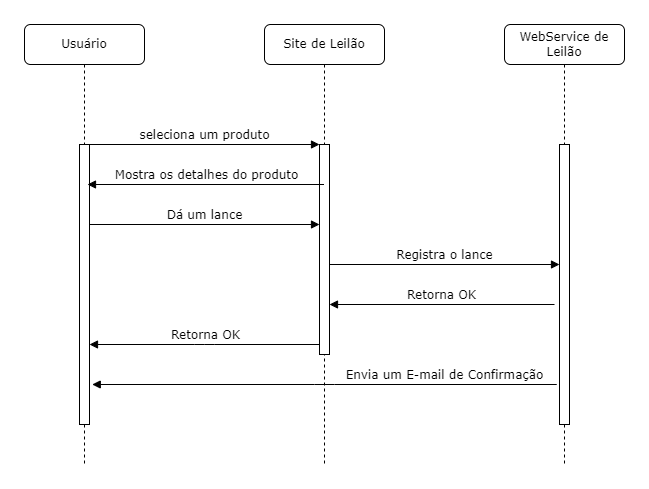

The diagram above was exported from draw.io. Its source (the exported page's mxGraphModel, read from the mxfile embedded in the PNG):
<mxGraphModel dx="986" dy="524" grid="1" gridSize="10" guides="1" tooltips="1" connect="1" arrows="1" fold="1" page="1" pageScale="1" pageWidth="1100" pageHeight="850" background="none" math="0" shadow="0">
  <root>
    <mxCell id="0" />
    <mxCell id="1" parent="0" />
    <mxCell id="7baba1c4bc27f4b0-2" value="Site de Leilão" style="shape=umlLifeline;perimeter=lifelinePerimeter;whiteSpace=wrap;html=1;container=1;collapsible=0;recursiveResize=0;outlineConnect=0;rounded=1;shadow=0;comic=0;labelBackgroundColor=none;strokeWidth=1;fontFamily=Verdana;fontSize=12;align=center;" parent="1" vertex="1">
      <mxGeometry x="240" y="80" width="120" height="440" as="geometry" />
    </mxCell>
    <mxCell id="7baba1c4bc27f4b0-10" value="" style="html=1;points=[];perimeter=orthogonalPerimeter;rounded=0;shadow=0;comic=0;labelBackgroundColor=none;strokeWidth=1;fontFamily=Verdana;fontSize=12;align=center;" parent="7baba1c4bc27f4b0-2" vertex="1">
      <mxGeometry x="55" y="120" width="10" height="210" as="geometry" />
    </mxCell>
    <mxCell id="3zAh3gRwtN7h320VLzLW-6" value="Retorna OK" style="html=1;verticalAlign=bottom;endArrow=block;labelBackgroundColor=none;fontFamily=Verdana;fontSize=12;edgeStyle=elbowEdgeStyle;elbow=vertical;" edge="1" parent="7baba1c4bc27f4b0-2">
      <mxGeometry relative="1" as="geometry">
        <mxPoint x="55.5" y="320" as="sourcePoint" />
        <mxPoint x="-175" y="320" as="targetPoint" />
      </mxGeometry>
    </mxCell>
    <mxCell id="7baba1c4bc27f4b0-3" value="WebService de Leilão" style="shape=umlLifeline;perimeter=lifelinePerimeter;whiteSpace=wrap;html=1;container=1;collapsible=0;recursiveResize=0;outlineConnect=0;rounded=1;shadow=0;comic=0;labelBackgroundColor=none;strokeWidth=1;fontFamily=Verdana;fontSize=12;align=center;" parent="1" vertex="1">
      <mxGeometry x="480" y="80" width="120" height="440" as="geometry" />
    </mxCell>
    <mxCell id="7baba1c4bc27f4b0-13" value="" style="html=1;points=[];perimeter=orthogonalPerimeter;rounded=0;shadow=0;comic=0;labelBackgroundColor=none;strokeWidth=1;fontFamily=Verdana;fontSize=12;align=center;" parent="7baba1c4bc27f4b0-3" vertex="1">
      <mxGeometry x="55" y="120" width="10" height="280" as="geometry" />
    </mxCell>
    <mxCell id="7baba1c4bc27f4b0-14" value="Registra o lance" style="html=1;verticalAlign=bottom;endArrow=block;entryX=0;entryY=0;labelBackgroundColor=none;fontFamily=Verdana;fontSize=12;edgeStyle=elbowEdgeStyle;elbow=vertical;" parent="7baba1c4bc27f4b0-3" edge="1">
      <mxGeometry relative="1" as="geometry">
        <mxPoint x="-175" y="240" as="sourcePoint" />
        <mxPoint x="55" y="240.00000000000023" as="targetPoint" />
      </mxGeometry>
    </mxCell>
    <mxCell id="3zAh3gRwtN7h320VLzLW-5" value="Retorna OK" style="html=1;verticalAlign=bottom;endArrow=block;labelBackgroundColor=none;fontFamily=Verdana;fontSize=12;edgeStyle=elbowEdgeStyle;elbow=vertical;" edge="1" parent="7baba1c4bc27f4b0-3">
      <mxGeometry relative="1" as="geometry">
        <mxPoint x="50" y="280" as="sourcePoint" />
        <mxPoint x="-175" y="280" as="targetPoint" />
      </mxGeometry>
    </mxCell>
    <mxCell id="7baba1c4bc27f4b0-8" value="Usuário" style="shape=umlLifeline;perimeter=lifelinePerimeter;whiteSpace=wrap;html=1;container=1;collapsible=0;recursiveResize=0;outlineConnect=0;rounded=1;shadow=0;comic=0;labelBackgroundColor=none;strokeWidth=1;fontFamily=Verdana;fontSize=12;align=center;" parent="1" vertex="1">
      <mxGeometry y="80" width="120" height="440" as="geometry" />
    </mxCell>
    <mxCell id="7baba1c4bc27f4b0-9" value="" style="html=1;points=[];perimeter=orthogonalPerimeter;rounded=0;shadow=0;comic=0;labelBackgroundColor=none;strokeWidth=1;fontFamily=Verdana;fontSize=12;align=center;" parent="7baba1c4bc27f4b0-8" vertex="1">
      <mxGeometry x="55" y="120" width="10" height="280" as="geometry" />
    </mxCell>
    <mxCell id="3zAh3gRwtN7h320VLzLW-3" value="Dá um lance" style="html=1;verticalAlign=bottom;endArrow=block;labelBackgroundColor=none;fontFamily=Verdana;fontSize=12;edgeStyle=elbowEdgeStyle;elbow=vertical;entryX=0.478;entryY=0.379;entryDx=0;entryDy=0;entryPerimeter=0;" edge="1" parent="7baba1c4bc27f4b0-8">
      <mxGeometry relative="1" as="geometry">
        <mxPoint x="65.22" y="200" as="sourcePoint" />
        <mxPoint x="295" y="199.59000000000003" as="targetPoint" />
        <Array as="points">
          <mxPoint x="155.22" y="200" />
          <mxPoint x="185.22" y="240" />
        </Array>
        <mxPoint as="offset" />
      </mxGeometry>
    </mxCell>
    <mxCell id="7baba1c4bc27f4b0-11" value="seleciona um produto" style="html=1;verticalAlign=bottom;endArrow=block;entryX=0;entryY=0;labelBackgroundColor=none;fontFamily=Verdana;fontSize=12;edgeStyle=elbowEdgeStyle;elbow=vertical;" parent="1" source="7baba1c4bc27f4b0-9" target="7baba1c4bc27f4b0-10" edge="1">
      <mxGeometry relative="1" as="geometry">
        <mxPoint x="220" y="190" as="sourcePoint" />
        <Array as="points">
          <mxPoint x="180" y="200" />
        </Array>
      </mxGeometry>
    </mxCell>
    <mxCell id="3zAh3gRwtN7h320VLzLW-2" value="Mostra os detalhes do produto" style="html=1;verticalAlign=bottom;endArrow=block;labelBackgroundColor=none;fontFamily=Verdana;fontSize=12;edgeStyle=elbowEdgeStyle;elbow=vertical;" edge="1" parent="1" source="7baba1c4bc27f4b0-2">
      <mxGeometry relative="1" as="geometry">
        <mxPoint x="299.5" y="240.04" as="sourcePoint" />
        <mxPoint x="63" y="240" as="targetPoint" />
        <Array as="points">
          <mxPoint x="310" y="240" />
        </Array>
      </mxGeometry>
    </mxCell>
    <mxCell id="3zAh3gRwtN7h320VLzLW-7" value="Envia um E-mail de Confirmação" style="html=1;verticalAlign=bottom;endArrow=block;labelBackgroundColor=none;fontFamily=Verdana;fontSize=12;edgeStyle=elbowEdgeStyle;elbow=vertical;" edge="1" parent="1">
      <mxGeometry x="-0.5167" relative="1" as="geometry">
        <mxPoint x="532.25" y="440" as="sourcePoint" />
        <mxPoint x="67.75" y="440" as="targetPoint" />
        <Array as="points" />
        <mxPoint as="offset" />
      </mxGeometry>
    </mxCell>
  </root>
</mxGraphModel>